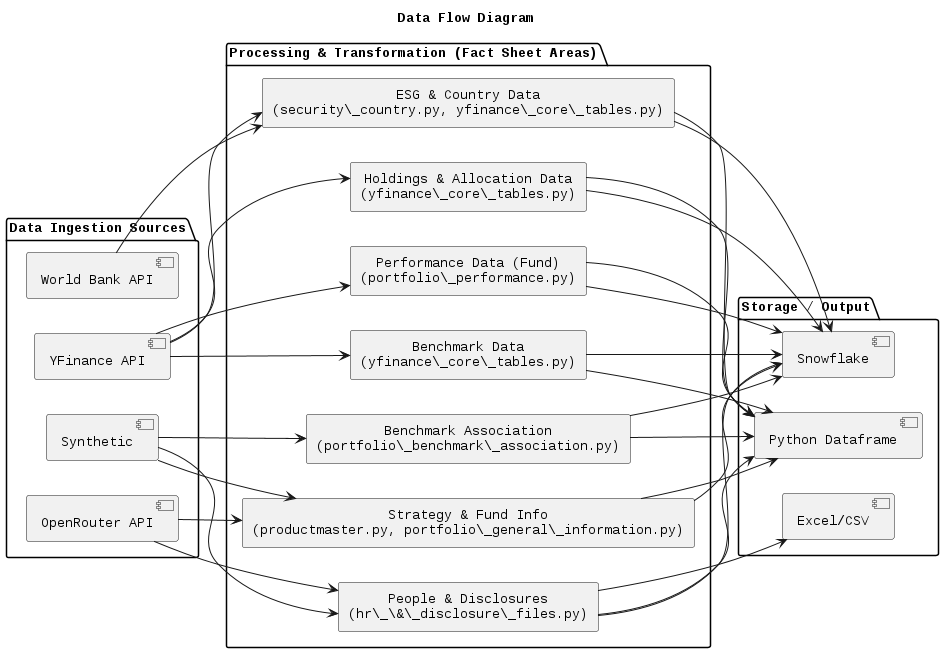

The diagram above was rendered by PlantUML. Its source (embedded in the PNG):
@startuml
title Data Flow Diagram
left to right direction
skinparam defaultTextAlignment center
skinparam rectangleFontSize 13
skinparam rectangleFontName Arial

package "Data Ingestion Sources" {
  [Synthetic] as SRC_SYN
  [YFinance API] as SRC_YF
  [OpenRouter API] as SRC_OR
  [World Bank API] as SRC_WB
}

package "Processing & Transformation (Fact Sheet Areas)" {
  rectangle "Strategy & Fund Info\n(productmaster.py, portfolio\_general\_information.py)" as area_strategy
  rectangle "Performance Data (Fund)\n(portfolio\_performance.py)" as area_perf
  rectangle "Benchmark Data\n(yfinance\_core\_tables.py)" as area_benchdata
  rectangle "Benchmark Association\n(portfolio\_benchmark\_association.py)" as area_benchassoc
  rectangle "Holdings & Allocation Data\n(yfinance\_core\_tables.py)" as area_holdings
  rectangle "ESG & Country Data\n(security\_country.py, yfinance\_core\_tables.py)" as area_esg
  rectangle "People & Disclosures\n(hr\_\&\_disclosure\_files.py)" as area_people
}

package "Storage / Output" {
  [Python Dataframe] as OUT_DF
  [Snowflake] as OUT_SF
  [Excel/CSV] as OUT_XLS
}

' Inputs → Areas
SRC_SYN --> area_strategy
SRC_OR  --> area_strategy

SRC_YF --> area_perf
SRC_YF --> area_benchdata
SRC_YF --> area_holdings
SRC_YF --> area_esg

SRC_WB --> area_esg

SRC_SYN --> area_benchassoc
SRC_SYN --> area_people
SRC_OR  --> area_people

' Areas → Outputs
area_strategy --> OUT_DF
area_strategy --> OUT_SF

area_perf --> OUT_DF
area_perf --> OUT_SF

area_benchdata --> OUT_DF
area_benchdata --> OUT_SF

area_benchassoc --> OUT_DF
area_benchassoc --> OUT_SF

area_holdings --> OUT_DF
area_holdings --> OUT_SF

area_esg --> OUT_DF
area_esg --> OUT_SF

area_people --> OUT_DF
area_people --> OUT_XLS
area_people --> OUT_SF

@enduml